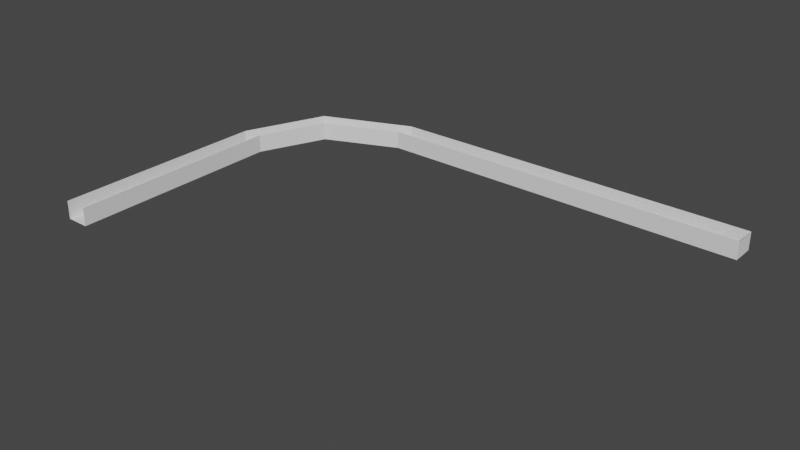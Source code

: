 # Source: untitled.blend  (saved by Blender 2.93.20; exported with 4.5.12 LTS)
import bpy
from mathutils import Matrix  # noqa: F401  (used for matrix-valued properties, if any)

bpy.ops.wm.read_factory_settings(use_empty=True)
scene = bpy.context.scene
scene.name = 'Scene'

# ---- collections
col_collection = bpy.data.collections.new('Collection'); scene.collection.children.link(col_collection)

# ---- world
world_world = bpy.data.worlds.new('World'); scene.world = world_world
world_world.use_nodes = True; world_world.node_tree.nodes.clear()
_N = world_world.node_tree.nodes; _L = world_world.node_tree.links
n0 = _N.new('ShaderNodeOutputWorld'); n0.name = 'World Output'; n0.location = (300, 300)
n1 = _N.new('ShaderNodeBackground'); n1.name = 'Background'; n1.location = (10, 300)
n1.inputs[0].default_value = (0.05088, 0.05088, 0.05088, 1.0)
_L.new(n1.outputs[0], n0.inputs[0])
n0.is_active_output = True
world_world.color = (0.05088, 0.05088, 0.05088)
world_world.use_sun_shadow = False
world_world.sun_shadow_jitter_overblur = 0.0

# ---- meshes
me_cube_001 = bpy.data.meshes.new('Cube.001')
me_cube_001.from_pydata([], [], [])
_uv = me_cube_001.uv_layers.new(name='UVMap')
_uv.uv.foreach_set('vector', [])
me_cube_001.use_remesh_fix_poles = True
me_cube_001.use_remesh_preserve_attributes = False
me_cube_001.update()
me_cube_002 = bpy.data.meshes.new('Cube.002')
me_cube_002.from_pydata([(12.68, 28.21, -1.0), (12.68, 28.21, 1.0), (54.19, 28.38, -1.0), (54.19, 28.38, 1.0)], [], [(1, 0, 2, 3)])
_uv = me_cube_002.uv_layers.new(name='UVMap')
_uv.uv.foreach_set('vector', [0.625, 0.25, 0.375, 0.25, 0.375, 0.25, 0.625, 0.25])
me_cube_002.use_remesh_fix_poles = True
me_cube_002.use_remesh_preserve_attributes = False
me_cube_002.update()
me_cube_003 = bpy.data.meshes.new('Cube.003')
me_cube_003.from_pydata([(12.52, 25.99, -1.0), (12.52, 25.99, 1.0), (54.19, 25.83, -1.0), (54.19, 25.83, 1.0)], [], [(0, 1, 3, 2)])
_uv = me_cube_003.uv_layers.new(name='UVMap')
_uv.uv.foreach_set('vector', [0.375, 0.5, 0.625, 0.5, 0.625, 0.5, 0.375, 0.5])
me_cube_003.use_remesh_fix_poles = True
me_cube_003.use_remesh_preserve_attributes = False
me_cube_003.update()
me_cube_004 = bpy.data.meshes.new('Cube.004')
me_cube_004.from_pydata([(12.68, 28.21, -1.0), (12.52, 25.99, -1.0), (54.19, 28.38, -1.0), (54.19, 25.83, -1.0)], [], [(0, 1, 3, 2)])
_uv = me_cube_004.uv_layers.new(name='UVMap')
_uv.uv.foreach_set('vector', [0.125, 0.5, 0.375, 0.5, 0.375, 0.5, 0.125, 0.5])
me_cube_004.use_remesh_fix_poles = True
me_cube_004.use_remesh_preserve_attributes = False
me_cube_004.update()
me_cube_005 = bpy.data.meshes.new('Cube.005')
me_cube_005.from_pydata([(54.19, 28.38, -1.0), (54.19, 28.38, 1.0), (54.19, 25.83, -1.0), (54.19, 25.83, 1.0)], [], [(0, 2, 3, 1)])
_uv = me_cube_005.uv_layers.new(name='UVMap')
_uv.uv.foreach_set('vector', [0.125, 0.5, 0.375, 0.5, 0.625, 0.5, 0.875, 0.5])
me_cube_005.use_remesh_fix_poles = True
me_cube_005.use_remesh_preserve_attributes = False
me_cube_005.update()
me_cube_006 = bpy.data.meshes.new('Cube.006')
me_cube_006.from_pydata([(2.651, 24.12, -1.0), (2.651, 24.12, 1.0), (12.68, 28.21, -1.0), (12.68, 28.21, 1.0)], [], [(1, 0, 2, 3)])
_uv = me_cube_006.uv_layers.new(name='UVMap')
_uv.uv.foreach_set('vector', [0.625, 0.25, 0.375, 0.25, 0.375, 0.25, 0.625, 0.25])
me_cube_006.use_remesh_fix_poles = True
me_cube_006.use_remesh_preserve_attributes = False
me_cube_006.update()
me_cube_007 = bpy.data.meshes.new('Cube.007')
me_cube_007.from_pydata([(4.247, 22.5, -1.0), (4.247, 22.5, 1.0), (12.52, 25.99, -1.0), (12.52, 25.99, 1.0)], [], [(0, 1, 3, 2)])
_uv = me_cube_007.uv_layers.new(name='UVMap')
_uv.uv.foreach_set('vector', [0.375, 0.5, 0.625, 0.5, 0.625, 0.5, 0.375, 0.5])
me_cube_007.use_remesh_fix_poles = True
me_cube_007.use_remesh_preserve_attributes = False
me_cube_007.update()
me_cube_008 = bpy.data.meshes.new('Cube.008')
me_cube_008.from_pydata([(2.651, 24.12, -1.0), (4.247, 22.5, -1.0), (12.68, 28.21, -1.0), (12.52, 25.99, -1.0)], [], [(0, 1, 3, 2)])
_uv = me_cube_008.uv_layers.new(name='UVMap')
_uv.uv.foreach_set('vector', [0.125, 0.5, 0.375, 0.5, 0.375, 0.5, 0.125, 0.5])
me_cube_008.use_remesh_fix_poles = True
me_cube_008.use_remesh_preserve_attributes = False
me_cube_008.update()
me_cube_009 = bpy.data.meshes.new('Cube.009')
me_cube_009.from_pydata([(1.11, 15.06, -1.0), (1.11, 15.06, 1.0), (4.247, 22.5, -1.0), (4.247, 22.5, 1.0)], [], [(0, 1, 3, 2)])
_uv = me_cube_009.uv_layers.new(name='UVMap')
_uv.uv.foreach_set('vector', [0.375, 0.5, 0.625, 0.5, 0.625, 0.5, 0.375, 0.5])
me_cube_009.use_remesh_fix_poles = True
me_cube_009.use_remesh_preserve_attributes = False
me_cube_009.update()
me_cube_010 = bpy.data.meshes.new('Cube.010')
me_cube_010.from_pydata([(-1.114, 14.92, -1.0), (1.11, 15.06, -1.0), (2.651, 24.12, -1.0), (4.247, 22.5, -1.0)], [], [(0, 1, 3, 2)])
_uv = me_cube_010.uv_layers.new(name='UVMap')
_uv.uv.foreach_set('vector', [0.125, 0.5, 0.375, 0.5, 0.375, 0.5, 0.125, 0.5])
me_cube_010.use_remesh_fix_poles = True
me_cube_010.use_remesh_preserve_attributes = False
me_cube_010.update()
me_cube_011 = bpy.data.meshes.new('Cube.011')
me_cube_011.from_pydata([(-1.114, 14.92, -1.0), (-1.114, 14.92, 1.0), (2.651, 24.12, -1.0), (2.651, 24.12, 1.0)], [], [(1, 0, 2, 3)])
_uv = me_cube_011.uv_layers.new(name='UVMap')
_uv.uv.foreach_set('vector', [0.625, 0.25, 0.375, 0.25, 0.375, 0.25, 0.625, 0.25])
me_cube_011.use_remesh_fix_poles = True
me_cube_011.use_remesh_preserve_attributes = False
me_cube_011.update()
me_cube_012 = bpy.data.meshes.new('Cube.012')
me_cube_012.from_pydata([(-1.276, -9.141, -1.011), (-1.114, 14.92, -1.0), (1.274, -9.141, -1.011), (1.11, 15.06, -1.0)], [], [(1, 0, 2, 3)])
_uv = me_cube_012.uv_layers.new(name='UVMap')
_uv.uv.foreach_set('vector', [0.125, 0.5, 0.125, 0.75, 0.375, 0.75, 0.375, 0.5])
me_cube_012.use_remesh_fix_poles = True
me_cube_012.use_remesh_preserve_attributes = False
me_cube_012.update()
me_cube_013 = bpy.data.meshes.new('Cube.013')
me_cube_013.from_pydata([(1.274, -9.141, -1.011), (1.274, -9.141, 0.9891), (1.11, 15.06, -1.0), (1.11, 15.06, 1.0)], [], [(2, 0, 1, 3)])
_uv = me_cube_013.uv_layers.new(name='UVMap')
_uv.uv.foreach_set('vector', [0.375, 0.5, 0.375, 0.75, 0.625, 0.75, 0.625, 0.5])
me_cube_013.use_remesh_fix_poles = True
me_cube_013.use_remesh_preserve_attributes = False
me_cube_013.update()
me_cube_014 = bpy.data.meshes.new('Cube.014')
me_cube_014.from_pydata([(-1.276, -9.141, -1.011), (-1.276, -9.141, 0.9891), (-1.114, 14.92, -1.0), (-1.114, 14.92, 1.0)], [], [(0, 2, 3, 1)])
_uv = me_cube_014.uv_layers.new(name='UVMap')
_uv.uv.foreach_set('vector', [0.375, 0.0, 0.375, 0.25, 0.625, 0.25, 0.625, 0.0])
me_cube_014.use_remesh_fix_poles = True
me_cube_014.use_remesh_preserve_attributes = False
me_cube_014.update()

# ---- objects
ob_cube = bpy.data.objects.new('Cube', me_cube_001)
ob_cube_001 = bpy.data.objects.new('Cube.001', me_cube_002)
ob_cube_002 = bpy.data.objects.new('Cube.002', me_cube_003)
ob_cube_003 = bpy.data.objects.new('Cube.003', me_cube_004)
ob_cube_004 = bpy.data.objects.new('Cube.004', me_cube_005)
ob_cube_005 = bpy.data.objects.new('Cube.005', me_cube_006)
ob_cube_006 = bpy.data.objects.new('Cube.006', me_cube_007)
ob_cube_007 = bpy.data.objects.new('Cube.007', me_cube_008)
ob_cube_008 = bpy.data.objects.new('Cube.008', me_cube_009)
ob_cube_009 = bpy.data.objects.new('Cube.009', me_cube_010)
ob_cube_010 = bpy.data.objects.new('Cube.010', me_cube_011)
ob_cube_011 = bpy.data.objects.new('Cube.011', me_cube_012)
ob_cube_012 = bpy.data.objects.new('Cube.012', me_cube_013)
ob_cube_013 = bpy.data.objects.new('Cube.013', me_cube_014)

# ---- transforms, parenting, visibility, modifiers, constraints
ob_cube.location = (0.0, 0.0, 0.0)
ob_cube_001.location = (0.0, 0.0, 0.0)
ob_cube_002.location = (0.0, 0.0, 0.0)
ob_cube_003.location = (0.0, 0.0, 0.0)
ob_cube_004.location = (0.0, 0.0, 0.0)
ob_cube_005.location = (0.0, 0.0, 0.0)
ob_cube_006.location = (0.0, 0.0, 0.0)
ob_cube_007.location = (0.0, 0.0, 0.0)
ob_cube_008.location = (0.0, 0.0, 0.0)
ob_cube_009.location = (0.0, 0.0, 0.0)
ob_cube_010.location = (0.0, 0.0, 0.0)
ob_cube_011.location = (0.0, 0.0, 0.0)
ob_cube_012.location = (0.0, 0.0, 0.0)
ob_cube_013.location = (0.0, 0.0, 0.0)

# ---- collection membership
col_collection.objects.link(ob_cube)
col_collection.objects.link(ob_cube_001)
col_collection.objects.link(ob_cube_002)
col_collection.objects.link(ob_cube_003)
col_collection.objects.link(ob_cube_004)
col_collection.objects.link(ob_cube_005)
col_collection.objects.link(ob_cube_006)
col_collection.objects.link(ob_cube_007)
col_collection.objects.link(ob_cube_008)
col_collection.objects.link(ob_cube_009)
col_collection.objects.link(ob_cube_010)
col_collection.objects.link(ob_cube_011)
col_collection.objects.link(ob_cube_012)
col_collection.objects.link(ob_cube_013)

# ---- scene / render settings (as saved in the file)
scene.frame_start = 1; scene.frame_end = 250; scene.frame_set(1)
scene.render.engine = 'BLENDER_EEVEE_NEXT'
scene.cycles.use_denoising = False
scene.cycles.samples = 128
scene.cycles.sampling_pattern = 'TABULATED_SOBOL'
scene.cycles.use_adaptive_sampling = False
scene.cycles.use_light_tree = False
scene.view_settings.view_transform = 'Filmic'
bpy.context.view_layer.update()

# ---- added for rendering (the .blend has no active camera and no usable light): camera, sun
cam_auto = bpy.data.cameras.new('AutoCamera')
cam_auto.lens = 50.0
cam_auto.sensor_width = 36.0
cam_auto.clip_end = 1087.84
ob_auto_camera = bpy.data.objects.new('AutoCamera', cam_auto)
scene.collection.objects.link(ob_auto_camera)
ob_auto_camera.location = (88.4431, -64.7636, 49.5829)
ob_auto_camera.rotation_euler = (1.09748, -7.21219e-08, 0.694738)
scene.camera = ob_auto_camera
light_auto_sun = bpy.data.lights.new('AutoSun', 'SUN')
light_auto_sun.energy = 3.0
light_auto_sun.angle = 0.0523599
ob_auto_sun = bpy.data.objects.new('AutoSun', light_auto_sun)
scene.collection.objects.link(ob_auto_sun)
ob_auto_sun.rotation_euler = (0.872665, 0.174533, 0.523599)
bpy.context.view_layer.update()
